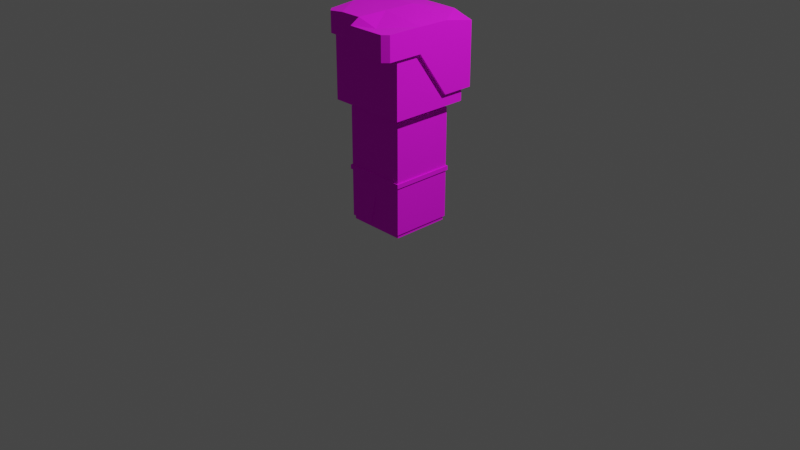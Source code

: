 # Source: person_soldier.blend  (saved by Blender 2.92.15; exported with 4.5.12 LTS)
import bpy
from mathutils import Matrix  # noqa: F401  (used for matrix-valued properties, if any)

bpy.ops.wm.read_factory_settings(use_empty=True)
scene = bpy.context.scene
scene.name = 'Scene'

# ---- collections
col_collection = bpy.data.collections.new('Collection'); scene.collection.children.link(col_collection)

# ---- images (referenced by path relative to the original .blend; pixels are not part of the script)
import os
ASSET_DIR = os.environ.get("B2B_ASSET_DIR", "")  # directory of the original .blend (textures are referenced by path, not embedded)
HERE = os.path.dirname(os.path.abspath(__file__))  # packed textures are extracted next to this script under _unpacked/

def load_image(name, relpath, width, height, colorspace="sRGB"):
    """Load a texture the original file referenced (path relative to the .blend, or extracted next to this script)."""
    p = next((c for c in (os.path.join(HERE, relpath), os.path.join(ASSET_DIR, relpath)) if relpath and os.path.exists(c)), "")
    if p:
        img = bpy.data.images.load(p, check_existing=True)
        img.name = name
    else:  # same state as the original file: an image datablock whose file is absent (Cycles renders it pink)
        img = bpy.data.images.new(name, width, height)
        img.source = "FILE"
        img.filepath = "//" + (relpath or name)
    img.colorspace_settings.name = colorspace
    return img
img_bigpalette_png = load_image('BigPalette.png', 'BigPalette.png', 1024, 1024, 'sRGB')

# ---- materials (node trees are filled in below, after node groups)
mat_material = bpy.data.materials.new('Material')
mat_material.alpha_threshold = 0.0
mat_material.use_transparent_shadow = False
mat_material.line_color = (0.0, 0.0, 0.0, 1.0)

# ---- material node trees
mat_material.use_nodes = True; mat_material.node_tree.nodes.clear()
_N = mat_material.node_tree.nodes; _L = mat_material.node_tree.links
n0 = _N.new('ShaderNodeOutputMaterial'); n0.name = 'Material Output'; n0.location = (300, 300)
n1 = _N.new('ShaderNodeBsdfPrincipled'); n1.name = 'Principled BSDF'; n1.location = (10, 300)
n1.distribution = 'GGX'
n1.subsurface_method = 'BURLEY'
n1.inputs[2].default_value = 1.0
n1.inputs[3].default_value = 1.45
n1.inputs[27].default_value = (0.0, 0.0, 0.0, 1.0)
n1.inputs[28].default_value = 1.0
n2 = _N.new('ShaderNodeTexImage'); n2.name = 'Image Texture'; n2.location = (-280, 280)
n2.image = img_bigpalette_png
_L.new(n1.outputs[0], n0.inputs[0])
_L.new(n2.outputs[0], n1.inputs[0])
n0.is_active_output = True

# ---- world
world_world = bpy.data.worlds.new('World'); scene.world = world_world
world_world.use_nodes = True; world_world.node_tree.nodes.clear()
_N = world_world.node_tree.nodes; _L = world_world.node_tree.links
n0 = _N.new('ShaderNodeOutputWorld'); n0.name = 'World Output'; n0.location = (300, 300)
n1 = _N.new('ShaderNodeBackground'); n1.name = 'Background'; n1.location = (10, 300)
n1.inputs[0].default_value = (0.05088, 0.05088, 0.05088, 1.0)
_L.new(n1.outputs[0], n0.inputs[0])
n0.is_active_output = True
world_world.color = (0.05088, 0.05088, 0.05088)
world_world.use_sun_shadow = False
world_world.sun_shadow_jitter_overblur = 0.0

# ---- cameras
cam_camera = bpy.data.cameras.new('Camera')
cam_camera.clip_end = 100.0
cam_camera.ortho_scale = 7.314

# ---- lights
light_light = bpy.data.lights.new('Light', 'POINT')
light_light.transmission_factor = 0.0
light_light.energy = 1000.0
light_light.shadow_soft_size = 0.1
light_light.shadow_maximum_resolution = 0.006
light_light.use_absolute_resolution = True

# ---- meshes
me_cube = bpy.data.meshes.new('Cube')
me_cube.from_pydata([(0.6749, 0.6749, 2.0), (0.6749, -0.6749, 2.0), (0.6749, -0.6749, 2.1), (0.6749, 0.6749, 2.1), (1.35, -1.35, 2.12), (-1.35, -1.35, 2.12), (1.35, 1.35, 2.12), (-1.35, 1.35, 2.12), (1.35, -1.35, 2.12), (-1.35, -1.35, 2.12), (1.35, 1.35, 2.12), (-1.35, 1.35, 2.12), (1.35, -1.35, 3.32), (1.35, 1.35, 3.32), (-0.6749, 0.6749, 2.0), (-0.6749, -0.6749, 2.0), (-0.6749, -0.6749, 2.1), (-0.6749, 0.6749, 2.1), (-1.35, -1.35, 2.12), (1.35, -1.35, 2.12), (-1.35, 1.35, 2.12), (1.35, 1.35, 2.12), (-1.35, -1.35, 2.12), (1.35, -1.35, 2.12), (-1.35, 1.35, 2.12), (1.35, 1.35, 2.12), (-1.35, -1.35, 3.32), (-1.35, 1.35, 3.32), (0.0, -0.6749, 2.0), (0.0, 0.6749, 2.0), (0.0, -0.6749, 2.1), (0.0, 0.6749, 2.1), (0.0, -1.35, 2.12), (0.0, 1.35, 2.12), (0.0, -1.35, 2.12), (0.0, 1.35, 2.12), (0.0, -1.35, 3.32), (0.0, 1.35, 3.32)], [(5, 9), (11, 7), (19, 23), (25, 21)], [(1, 0, 3, 2), (28, 1, 2, 30), (30, 2, 4, 32), (2, 3, 6, 4), (32, 4, 8, 34), (4, 6, 10, 8), (8, 10, 13, 12), (34, 8, 12, 36), (13, 37, 36, 12), (6, 33, 35, 10), (10, 35, 37, 13), (3, 31, 33, 6), (0, 29, 31, 3), (15, 16, 17, 14), (28, 30, 16, 15), (30, 32, 18, 16), (16, 18, 20, 17), (32, 34, 22, 18), (18, 22, 24, 20), (22, 26, 27, 24), (34, 36, 26, 22), (27, 26, 36, 37), (20, 24, 35, 33), (24, 27, 37, 35), (17, 20, 33, 31), (14, 17, 31, 29)])
_uv = me_cube.uv_layers.new(name='UVMap')
_uv.uv.foreach_set('vector', [0.7864, 0.8191, 0.7864, 0.822, 0.7859, 0.822, 0.7859, 0.8191, 0.7874, 0.8191, 0.7874, 0.8205, 0.7869, 0.8205, 0.7869, 0.8191, 0.7952, 0.8148, 0.7917, 0.8148, 0.7883, 0.8134, 0.7952, 0.8134, 0.7917, 0.8148, 0.7917, 0.8177, 0.7883, 0.8192, 0.7883, 0.8134, 0.7734, 0.83, 0.7734, 0.83, 0.7734, 0.83, 0.7734, 0.83, 0.7734, 0.83, 0.7734, 0.83, 0.7734, 0.83, 0.7734, 0.83, 0.7944, 0.8192, 0.7944, 0.8249, 0.7883, 0.8249, 0.7883, 0.8192, 0.7883, 0.8249, 0.7934, 0.8249, 0.7934, 0.8283, 0.7883, 0.8283, 0.7808, 0.8191, 0.7859, 0.8191, 0.7859, 0.8268, 0.7808, 0.8268, 0.7734, 0.83, 0.7734, 0.83, 0.7734, 0.83, 0.7734, 0.83, 0.7808, 0.8268, 0.7859, 0.8268, 0.7859, 0.8302, 0.7808, 0.8302, 0.7917, 0.8177, 0.7952, 0.8177, 0.7952, 0.8192, 0.7883, 0.8192, 0.7869, 0.8191, 0.7869, 0.8205, 0.7864, 0.8205, 0.7864, 0.8191, 0.7864, 0.8191, 0.7859, 0.8191, 0.7859, 0.822, 0.7864, 0.822, 0.7874, 0.8191, 0.7869, 0.8191, 0.7869, 0.8205, 0.7874, 0.8205, 0.7952, 0.8148, 0.7952, 0.8134, 0.7883, 0.8134, 0.7917, 0.8148, 0.7917, 0.8148, 0.7883, 0.8134, 0.7883, 0.8192, 0.7917, 0.8177, 0.7734, 0.83, 0.7734, 0.83, 0.7734, 0.83, 0.7734, 0.83, 0.7734, 0.83, 0.7734, 0.83, 0.7734, 0.83, 0.7734, 0.83, 0.7944, 0.8192, 0.7883, 0.8192, 0.7883, 0.8249, 0.7944, 0.8249, 0.7883, 0.8249, 0.7883, 0.8283, 0.7934, 0.8283, 0.7934, 0.8249, 0.7808, 0.8191, 0.7808, 0.8268, 0.7859, 0.8268, 0.7859, 0.8191, 0.7734, 0.83, 0.7734, 0.83, 0.7734, 0.83, 0.7734, 0.83, 0.7808, 0.8268, 0.7808, 0.8302, 0.7859, 0.8302, 0.7859, 0.8268, 0.7917, 0.8177, 0.7883, 0.8192, 0.7952, 0.8192, 0.7952, 0.8177, 0.7869, 0.8191, 0.7864, 0.8191, 0.7864, 0.8205, 0.7869, 0.8205])
me_cube.materials.append(mat_material)
me_cube.use_remesh_preserve_volume = False
me_cube.use_remesh_preserve_attributes = False
me_cube.use_mirror_vertex_groups = False
me_cube.update()
me_cube_002 = bpy.data.meshes.new('Cube.002')
me_cube_002.from_pydata([(1.471, -1.598, 3.119), (1.471, 1.598, 2.343), (1.471, -1.598, 3.543), (1.471, 1.598, 3.429), (1.471, 0.5327, 2.343), (1.471, -0.5327, 3.119), (1.471, 0.5327, 3.534), (1.471, -0.5327, 3.543), (0.7356, 1.598, 2.228), (0.7356, 1.598, 3.543), (0.7356, -1.598, 3.119), (0.7356, -1.598, 3.543), (-1.471, 1.598, 2.343), (-1.471, 1.598, 3.529), (0.0, -1.598, 3.119), (0.0, 1.598, 2.228), (0.0, -1.598, 3.643), (0.0, 1.598, 3.548), (-1.471, 0.5327, 2.343), (-1.471, -0.5327, 3.256), (-1.471, 0.5327, 3.635), (-1.471, -0.5327, 3.643), (0.0, -0.5327, 3.643), (0.0, 0.5327, 3.643), (-0.7356, 1.598, 2.228), (-0.7356, 1.598, 3.548), (-0.7356, -1.598, 3.256), (-0.7356, -1.598, 3.643), (0.9692, -1.096, 3.119), (0.9934, 1.073, 2.343), (1.056, -1.193, 3.134), (1.054, 1.17, 3.046), (0.7613, 0.5327, 2.343), (0.7613, -0.5327, 3.119), (0.9655, 0.5282, 3.036), (0.9655, -0.5371, 3.045), (0.7356, 0.888, 2.228), (0.7282, 1.094, 3.043), (0.7356, -0.888, 3.119), (0.7281, -1.098, 3.039), (-0.9692, -1.096, 3.119), (-0.9934, 1.073, 2.343), (-1.056, -1.193, 3.134), (-1.054, 1.17, 3.046), (0.0, -0.888, 3.119), (0.0, 0.888, 2.228), (0.0, -1.098, 3.039), (0.0, 1.094, 3.043), (-0.7613, 0.5327, 2.343), (-0.7613, -0.5327, 3.119), (-0.9655, 0.5282, 3.036), (-0.9655, -0.5371, 3.045), (0.0, -0.539, 2.833), (0.0, 0.5263, 2.833), (-0.7356, 0.888, 2.228), (-0.7282, 1.094, 3.043), (-0.7356, -0.888, 3.119), (-0.7281, -1.098, 3.039), (0.7356, -1.917, 3.119), (0.0, -1.917, 3.119), (0.7356, -1.917, 3.543), (0.0, -1.917, 3.543), (-1.267, -1.598, 3.256), (-1.471, -1.394, 3.256), (-1.33, -1.456, 3.218), (-1.471, -1.394, 3.606), (-1.267, -1.598, 3.61), (1.288, -1.917, 3.543), (1.471, -1.734, 3.543), (1.471, -1.734, 3.119), (1.288, -1.917, 3.119)], [], [(4, 3, 6), (14, 61, 16), (15, 9, 8), (5, 2, 0), (5, 6, 7), (1, 9, 3), (9, 23, 6), (18, 13, 12), (62, 64, 40), (25, 15, 24), (26, 66, 62), (19, 20, 18), (12, 25, 24), (16, 26, 14), (34, 29, 32), (39, 28, 38), (37, 45, 36), (28, 35, 33), (33, 34, 32), (29, 37, 36), (44, 39, 38), (52, 35, 39), (41, 50, 48), (40, 57, 56), (45, 55, 54), (40, 51, 42), (49, 50, 51), (41, 55, 43), (44, 57, 46), (55, 53, 50), (5, 28, 33), (8, 29, 36), (14, 38, 10), (4, 29, 1), (5, 32, 4), (8, 45, 15), (10, 28, 0), (65, 19, 63), (24, 41, 12), (14, 56, 44), (18, 41, 48), (18, 49, 19), (15, 54, 24), (22, 21, 27), (11, 60, 67), (58, 61, 59), (10, 59, 14), (0, 69, 70), (11, 61, 60), (70, 60, 58), (62, 63, 64), (65, 62, 66), (19, 49, 40), (70, 68, 67), (2, 69, 0), (4, 1, 3), (14, 59, 61), (15, 17, 9), (5, 7, 2), (5, 4, 6), (1, 8, 9), (23, 22, 7), (22, 16, 11), (11, 2, 7), (22, 11, 7), (9, 17, 23), (6, 3, 9), (7, 6, 23), (18, 20, 13), (56, 26, 40), (26, 62, 40), (25, 17, 15), (26, 27, 66), (19, 21, 20), (12, 13, 25), (16, 27, 26), (34, 31, 29), (39, 30, 28), (37, 47, 45), (28, 30, 35), (33, 35, 34), (29, 31, 37), (44, 46, 39), (46, 52, 39), (52, 53, 35), (53, 47, 37), (37, 31, 34), (35, 30, 39), (37, 34, 53), (34, 35, 53), (41, 43, 50), (40, 42, 57), (45, 47, 55), (40, 49, 51), (49, 48, 50), (41, 54, 55), (44, 56, 57), (53, 52, 51), (52, 46, 57), (57, 42, 51), (52, 57, 51), (55, 47, 53), (50, 43, 55), (51, 50, 53), (5, 0, 28), (8, 1, 29), (14, 44, 38), (4, 32, 29), (5, 33, 32), (8, 36, 45), (10, 38, 28), (65, 21, 19), (24, 54, 41), (14, 26, 56), (18, 12, 41), (18, 48, 49), (15, 45, 54), (16, 22, 27), (22, 23, 20), (21, 22, 20), (23, 17, 25), (25, 13, 20), (21, 65, 27), (65, 66, 27), (25, 20, 23), (68, 2, 67), (2, 11, 67), (58, 60, 61), (10, 58, 59), (58, 10, 70), (10, 0, 70), (11, 16, 61), (70, 67, 60), (65, 63, 62), (40, 64, 63), (63, 19, 40), (70, 69, 68), (2, 68, 69)])
_uv = me_cube_002.uv_layers.new(name='UVMap')
_uv.uv.foreach_set('vector', [0.9193, 0.7465, 0.9081, 0.75, 0.9081, 0.7465, 0.9081, 0.75, 0.9081, 0.7563, 0.9081, 0.7563, 0.9035, 0.7534, 0.8988, 0.7597, 0.8988, 0.7534, 0.9193, 0.7429, 0.9081, 0.7394, 0.9193, 0.7394, 0.9193, 0.7429, 0.9081, 0.7465, 0.9081, 0.7429, 0.8941, 0.7534, 0.8988, 0.7597, 0.8941, 0.7597, 0.8988, 0.7393, 0.9035, 0.744, 0.8941, 0.744, 0.9193, 0.7465, 0.9081, 0.75, 0.9193, 0.75, 0.9162, 0.75, 0.9175, 0.75, 0.9175, 0.75, 0.8988, 0.7597, 0.9035, 0.7534, 0.8988, 0.7534, 0.9128, 0.75, 0.9162, 0.7563, 0.9162, 0.75, 0.9193, 0.7429, 0.9081, 0.7465, 0.9193, 0.7465, 0.8941, 0.7534, 0.8988, 0.7597, 0.8988, 0.7534, 0.9081, 0.7563, 0.9128, 0.75, 0.9081, 0.75, 0.9081, 0.7465, 0.9193, 0.75, 0.9193, 0.7465, 0.9128, 0.7563, 0.9175, 0.75, 0.9128, 0.75, 0.8988, 0.7597, 0.9035, 0.7534, 0.8988, 0.7534, 0.9193, 0.7394, 0.9081, 0.7429, 0.9193, 0.7429, 0.9193, 0.7429, 0.9081, 0.7465, 0.9193, 0.7465, 0.8941, 0.7534, 0.8988, 0.7597, 0.8988, 0.7534, 0.9081, 0.75, 0.9128, 0.7563, 0.9128, 0.75, 0.9035, 0.7487, 0.8941, 0.7487, 0.8988, 0.7534, 0.9193, 0.75, 0.9081, 0.7465, 0.9193, 0.7465, 0.9175, 0.75, 0.9128, 0.7563, 0.9128, 0.75, 0.9035, 0.7534, 0.8988, 0.7597, 0.8988, 0.7534, 0.9193, 0.7394, 0.9081, 0.7429, 0.9081, 0.7394, 0.9193, 0.7429, 0.9081, 0.7465, 0.9081, 0.7429, 0.8941, 0.7534, 0.8988, 0.7597, 0.8941, 0.7597, 0.9081, 0.75, 0.9128, 0.7563, 0.9081, 0.7563, 0.8988, 0.7393, 0.9035, 0.744, 0.8941, 0.744, 0.9193, 0.7429, 0.9193, 0.7394, 0.9193, 0.7429, 0.8988, 0.7534, 0.8941, 0.7534, 0.8988, 0.7534, 0.9081, 0.75, 0.9128, 0.75, 0.9128, 0.75, 0.9193, 0.7465, 0.9193, 0.75, 0.9193, 0.75, 0.9193, 0.7429, 0.9193, 0.7465, 0.9193, 0.7465, 0.8988, 0.7534, 0.9035, 0.7534, 0.9035, 0.7534, 0.9128, 0.75, 0.9175, 0.75, 0.9175, 0.75, 0.9081, 0.7401, 0.9193, 0.7429, 0.9193, 0.7401, 0.8988, 0.7534, 0.8941, 0.7534, 0.8941, 0.7534, 0.9081, 0.75, 0.9128, 0.75, 0.9081, 0.75, 0.9193, 0.7465, 0.9193, 0.75, 0.9193, 0.7465, 0.9193, 0.7465, 0.9193, 0.7429, 0.9193, 0.7429, 0.9035, 0.7534, 0.8988, 0.7534, 0.8988, 0.7534, 0.9035, 0.7487, 0.8941, 0.7487, 0.8988, 0.7534, 0.8988, 0.7534, 0.8988, 0.7534, 0.8953, 0.7534, 0.9128, 0.75, 0.9081, 0.7563, 0.9081, 0.75, 0.9128, 0.75, 0.9081, 0.75, 0.9081, 0.75, 0.9175, 0.75, 0.9175, 0.75, 0.9164, 0.75, 0.8988, 0.7534, 0.9035, 0.7534, 0.8988, 0.7534, 0.9164, 0.75, 0.9128, 0.7563, 0.9128, 0.75, 0.9162, 0.75, 0.9175, 0.75, 0.9175, 0.75, 0.9175, 0.7563, 0.9162, 0.75, 0.9162, 0.7563, 0.9193, 0.7429, 0.9193, 0.7429, 0.9193, 0.7394, 0.9193, 0.7394, 0.9081, 0.7394, 0.9081, 0.7394, 0.9081, 0.7394, 0.9193, 0.7394, 0.9193, 0.7394, 0.9193, 0.7465, 0.9193, 0.75, 0.9081, 0.75, 0.9081, 0.75, 0.9081, 0.75, 0.9081, 0.7563, 0.9035, 0.7534, 0.9035, 0.7597, 0.8988, 0.7597, 0.9193, 0.7429, 0.9081, 0.7429, 0.9081, 0.7394, 0.9193, 0.7429, 0.9193, 0.7465, 0.9081, 0.7465, 0.8941, 0.7534, 0.8988, 0.7534, 0.8988, 0.7597, 0.9035, 0.744, 0.9035, 0.7487, 0.8941, 0.7487, 0.9035, 0.7487, 0.9035, 0.7534, 0.8988, 0.7534, 0.8988, 0.7534, 0.8941, 0.7534, 0.8941, 0.7487, 0.9035, 0.7487, 0.8988, 0.7534, 0.8941, 0.7487, 0.8988, 0.7393, 0.9035, 0.7393, 0.9035, 0.744, 0.8941, 0.744, 0.8941, 0.7393, 0.8988, 0.7393, 0.8941, 0.7487, 0.8941, 0.744, 0.9035, 0.744, 0.9193, 0.7465, 0.9081, 0.7465, 0.9081, 0.75, 0.9128, 0.75, 0.9128, 0.75, 0.9175, 0.75, 0.9128, 0.75, 0.9162, 0.75, 0.9175, 0.75, 0.8988, 0.7597, 0.9035, 0.7597, 0.9035, 0.7534, 0.9128, 0.75, 0.9128, 0.7563, 0.9162, 0.7563, 0.9193, 0.7429, 0.9081, 0.7429, 0.9081, 0.7465, 0.8941, 0.7534, 0.8941, 0.7597, 0.8988, 0.7597, 0.9081, 0.7563, 0.9128, 0.7563, 0.9128, 0.75, 0.9081, 0.7465, 0.9081, 0.75, 0.9193, 0.75, 0.9128, 0.7563, 0.9175, 0.7563, 0.9175, 0.75, 0.8988, 0.7597, 0.9035, 0.7597, 0.9035, 0.7534, 0.9193, 0.7394, 0.9081, 0.7394, 0.9081, 0.7429, 0.9193, 0.7429, 0.9081, 0.7429, 0.9081, 0.7465, 0.8941, 0.7534, 0.8941, 0.7597, 0.8988, 0.7597, 0.9081, 0.75, 0.9081, 0.7563, 0.9128, 0.7563, 0.9035, 0.7534, 0.9035, 0.7487, 0.8988, 0.7534, 0.9035, 0.7487, 0.9035, 0.744, 0.8941, 0.7487, 0.9035, 0.744, 0.9035, 0.7393, 0.8988, 0.7393, 0.8988, 0.7393, 0.8941, 0.7393, 0.8941, 0.744, 0.8941, 0.7487, 0.8941, 0.7534, 0.8988, 0.7534, 0.8988, 0.7393, 0.8941, 0.744, 0.9035, 0.744, 0.8941, 0.744, 0.8941, 0.7487, 0.9035, 0.744, 0.9193, 0.75, 0.9081, 0.75, 0.9081, 0.7465, 0.9175, 0.75, 0.9175, 0.7563, 0.9128, 0.7563, 0.9035, 0.7534, 0.9035, 0.7597, 0.8988, 0.7597, 0.9193, 0.7394, 0.9193, 0.7429, 0.9081, 0.7429, 0.9193, 0.7429, 0.9193, 0.7465, 0.9081, 0.7465, 0.8941, 0.7534, 0.8988, 0.7534, 0.8988, 0.7597, 0.9081, 0.75, 0.9128, 0.75, 0.9128, 0.7563, 0.9035, 0.744, 0.9035, 0.7487, 0.8941, 0.7487, 0.9035, 0.7487, 0.9035, 0.7534, 0.8988, 0.7534, 0.8988, 0.7534, 0.8941, 0.7534, 0.8941, 0.7487, 0.9035, 0.7487, 0.8988, 0.7534, 0.8941, 0.7487, 0.8988, 0.7393, 0.9035, 0.7393, 0.9035, 0.744, 0.8941, 0.744, 0.8941, 0.7393, 0.8988, 0.7393, 0.8941, 0.7487, 0.8941, 0.744, 0.9035, 0.744, 0.9193, 0.7429, 0.9193, 0.7394, 0.9193, 0.7394, 0.8988, 0.7534, 0.8941, 0.7534, 0.8941, 0.7534, 0.9081, 0.75, 0.9081, 0.75, 0.9128, 0.75, 0.9193, 0.7465, 0.9193, 0.7465, 0.9193, 0.75, 0.9193, 0.7429, 0.9193, 0.7429, 0.9193, 0.7465, 0.8988, 0.7534, 0.8988, 0.7534, 0.9035, 0.7534, 0.9128, 0.75, 0.9128, 0.75, 0.9175, 0.75, 0.9081, 0.7401, 0.9081, 0.7429, 0.9193, 0.7429, 0.8988, 0.7534, 0.8988, 0.7534, 0.8941, 0.7534, 0.9081, 0.75, 0.9128, 0.75, 0.9128, 0.75, 0.9193, 0.7465, 0.9193, 0.75, 0.9193, 0.75, 0.9193, 0.7465, 0.9193, 0.7465, 0.9193, 0.7429, 0.9035, 0.7534, 0.9035, 0.7534, 0.8988, 0.7534, 0.9035, 0.7534, 0.9035, 0.7487, 0.8988, 0.7534, 0.9035, 0.7487, 0.9035, 0.744, 0.8941, 0.744, 0.8941, 0.7487, 0.9035, 0.7487, 0.8941, 0.744, 0.9035, 0.744, 0.9035, 0.7393, 0.8988, 0.7393, 0.8988, 0.7393, 0.8941, 0.7393, 0.8941, 0.744, 0.8941, 0.7487, 0.8941, 0.7525, 0.8988, 0.7534, 0.8941, 0.7525, 0.8954, 0.7534, 0.8988, 0.7534, 0.8988, 0.7393, 0.8941, 0.744, 0.9035, 0.744, 0.8941, 0.7534, 0.8941, 0.7534, 0.8953, 0.7534, 0.8941, 0.7534, 0.8988, 0.7534, 0.8953, 0.7534, 0.9128, 0.75, 0.9128, 0.7563, 0.9081, 0.7563, 0.9128, 0.75, 0.9128, 0.75, 0.9081, 0.75, 0.9128, 0.75, 0.9128, 0.75, 0.9164, 0.75, 0.9128, 0.75, 0.9175, 0.75, 0.9164, 0.75, 0.8988, 0.7534, 0.9035, 0.7534, 0.9035, 0.7534, 0.9164, 0.75, 0.9164, 0.7563, 0.9128, 0.7563, 0.9175, 0.7563, 0.9175, 0.75, 0.9162, 0.75, 0.9193, 0.7394, 0.9193, 0.7394, 0.9193, 0.7401, 0.9193, 0.7401, 0.9193, 0.7429, 0.9193, 0.7394, 0.9193, 0.7394, 0.9193, 0.7394, 0.9081, 0.7394, 0.9081, 0.7394, 0.9081, 0.7394, 0.9193, 0.7394])
me_cube_002.materials.append(mat_material)
me_cube_002.use_remesh_preserve_volume = False
me_cube_002.use_remesh_preserve_attributes = False
me_cube_002.use_mirror_vertex_groups = False
me_cube_002.update()
me_cube_003 = bpy.data.meshes.new('Cube.003')
me_cube_003.from_pydata([(0.6749, 0.6749, 2.0), (1.0, 1.0, 0.0), (0.6749, -0.6749, 2.0), (1.0, -1.0, 0.0), (1.0, -1.0, 2.0), (1.0, 1.0, 2.0), (-0.6749, 0.6749, 2.0), (-1.0, 1.0, 0.0), (-0.6749, -0.6749, 2.0), (-1.0, -1.0, 0.0), (-1.0, -1.0, 2.0), (-1.0, 1.0, 2.0), (0.0, 1.0, 0.0), (0.0, -1.0, 2.0), (0.0, -1.0, 0.0), (0.0, 1.0, 2.0), (0.0, -0.6749, 2.0), (0.0, 0.6749, 2.0)], [], [(12, 1, 3, 14), (1, 5, 4, 3), (12, 15, 5, 1), (0, 2, 4, 5), (17, 0, 5, 15), (2, 16, 13, 4), (3, 4, 13, 14), (12, 14, 9, 7), (7, 9, 10, 11), (12, 7, 11, 15), (6, 11, 10, 8), (17, 15, 11, 6), (8, 10, 13, 16), (9, 14, 13, 10)])
_uv = me_cube_003.uv_layers.new(name='UVMap')
_uv.uv.foreach_set('vector', [0.9513, 0.9929, 0.945, 0.9929, 0.945, 0.9877, 0.9513, 0.9877, 0.9375, 0.9735, 0.9375, 0.9805, 0.9282, 0.9805, 0.9282, 0.9735, 0.9544, 0.9806, 0.9544, 0.9877, 0.9497, 0.9877, 0.9497, 0.9806, 0.9478, 0.9728, 0.9478, 0.9775, 0.9459, 0.9805, 0.9459, 0.9735, 0.951, 0.9728, 0.9478, 0.9728, 0.9459, 0.9735, 0.9506, 0.9735, 0.9478, 0.9775, 0.951, 0.9775, 0.9506, 0.9805, 0.9459, 0.9805, 0.9497, 0.9806, 0.9497, 0.9877, 0.945, 0.9877, 0.945, 0.9806, 0.9513, 0.9929, 0.9513, 0.9877, 0.945, 0.9877, 0.945, 0.9929, 0.9375, 0.9735, 0.9282, 0.9735, 0.9282, 0.9805, 0.9375, 0.9805, 0.9544, 0.9806, 0.9497, 0.9806, 0.9497, 0.9877, 0.9544, 0.9877, 0.9478, 0.9728, 0.9459, 0.9735, 0.9459, 0.9805, 0.9478, 0.9775, 0.951, 0.9728, 0.9506, 0.9735, 0.9459, 0.9735, 0.9478, 0.9728, 0.9478, 0.9775, 0.9459, 0.9805, 0.9506, 0.9805, 0.951, 0.9775, 0.9497, 0.9806, 0.945, 0.9806, 0.945, 0.9877, 0.9497, 0.9877])
me_cube_003.materials.append(mat_material)
me_cube_003.use_remesh_preserve_volume = False
me_cube_003.use_remesh_preserve_attributes = False
me_cube_003.use_mirror_vertex_groups = False
me_cube_003.update()
me_cube_001 = bpy.data.meshes.new('Cube.001')
me_cube_001.from_pydata([(0.7047, 0.7047, 2.051), (1.044, 1.044, 0.0665), (0.7047, -0.7047, 2.051), (1.044, -1.044, 0.0665), (1.044, -1.044, 2.009), (1.044, 1.044, 2.009), (-0.7047, 0.7047, 2.051), (-1.044, 1.044, 0.0665), (-0.7047, -0.7047, 2.051), (-1.044, -1.044, 0.0665), (-1.044, -1.044, 2.019), (-1.044, 1.044, 2.015), (-4.736e-10, 1.044, 0.0665), (-4.736e-10, -1.044, 2.051), (-4.736e-10, -1.044, 0.579), (-4.736e-10, 1.044, 2.029), (-4.736e-10, -0.7047, 2.051), (-4.736e-10, 0.7047, 2.051), (1.044, 1.044, 0.5924), (1.044, -1.044, 0.5924), (-4.736e-10, 1.044, 0.5924), (-4.736e-10, -1.044, 0.5924), (-1.044, 1.044, 0.5924), (-1.044, -1.044, 0.5924), (-0.2101, -1.044, 0.0665), (-0.3735, -1.044, 2.051), (-0.1508, -0.7047, 2.051), (-0.3735, -1.044, 0.5924), (0.5456, -1.044, 0.0665), (0.5201, -1.044, 2.051), (0.2553, -0.7047, 2.051), (0.5201, -1.044, 0.5924), (0.1264, -1.044, 2.051), (0.1264, -1.044, 0.5924), (0.1264, -1.044, 0.579), (0.06206, -0.7047, 2.051), (0.8342, -0.8342, 2.035), (0.8342, 0.8342, 2.035), (-4.736e-10, 0.8342, 2.042), (-4.736e-10, -0.8342, 2.051), (-0.8342, -0.8342, 2.039), (-0.8342, 0.8342, 2.037), (-0.2358, -0.8342, 2.051), (0.3564, -0.8342, 2.051), (0.08662, -0.8342, 2.051), (1.044, 1.044, 0.9105), (1.044, -1.044, 0.9106), (-4.736e-10, 1.044, 0.9151), (-4.736e-10, -1.044, 0.92), (-1.044, 1.044, 0.912), (-1.044, -1.044, 0.9129), (-0.3735, -1.044, 0.92), (0.5201, -1.044, 0.92), (0.1264, -1.044, 0.92), (-0.3735, -1.044, 0.9958), (1.044, 1.044, 0.9842), (1.044, -1.044, 0.9843), (-4.736e-10, 1.044, 0.9898), (-4.736e-10, -1.044, 0.9958), (-1.044, 1.044, 0.986), (-1.044, -1.044, 0.9872), (0.5201, -1.044, 0.9958), (0.1264, -1.044, 0.9958), (1.089, 1.089, 0.9842), (1.089, 1.089, 0.9105), (1.089, -1.089, 0.9843), (1.089, -1.089, 0.9106), (-4.736e-10, 1.108, 0.9898), (-4.736e-10, 1.108, 0.9151), (-4.736e-10, -1.108, 0.9958), (-4.736e-10, -1.108, 0.92), (-1.089, 1.089, 0.986), (-1.089, 1.089, 0.912), (-1.089, -1.089, 0.9872), (-1.089, -1.089, 0.9129), (0.5201, -1.108, 0.9958), (0.5201, -1.108, 0.92), (0.1264, -1.108, 0.9958), (0.1264, -1.108, 0.92), (-0.3735, -1.108, 0.92), (-0.3735, -1.108, 0.9958), (0.6926, 0.696, 1.861), (0.9098, 0.9098, 0.0665), (0.6914, -0.7003, 1.861), (0.9098, -0.9098, 0.0665), (0.93, -0.9336, 1.905), (0.9315, 0.9329, 1.904), (-0.6951, 0.6968, 1.861), (-0.9098, 0.9098, 0.0665), (-0.6944, -0.7012, 1.861), (-0.9098, -0.9098, 0.0665), (-0.9311, -0.934, 1.914), (-0.9322, 0.9329, 1.909), (-4.736e-10, 0.8541, 0.0665), (-4.736e-10, -0.9098, 1.916), (-4.736e-10, -0.8541, 0.579), (-0.0003131, 0.905, 1.9), (-4.736e-10, -0.7047, 1.861), (-0.0001508, 0.6883, 1.861), (0.9098, 0.9098, 0.5924), (0.9098, -0.9098, 0.5924), (-4.736e-10, 0.8541, 0.5924), (-4.736e-10, -0.8541, 0.5924), (-0.9098, 0.9098, 0.5924), (-0.9098, -0.9098, 0.5924), (-0.2101, -0.8541, 0.0665), (-0.3704, -0.9099, 1.916), (-0.1502, -0.7024, 1.861), (-0.3735, -0.8541, 0.5924), (0.5456, -0.8541, 0.0665), (0.5146, -0.9109, 1.915), (0.2544, -0.7021, 1.861), (0.5201, -0.8541, 0.5924), (0.1264, -0.9098, 1.916), (0.1264, -0.8541, 0.5924), (0.1264, -0.8541, 0.579), (0.06206, -0.7047, 1.861), (0.8181, -0.8324, 1.845), (0.8214, 0.8259, 1.845), (-0.0003073, 0.8182, 1.853), (-4.736e-10, -0.8342, 1.861), (-0.8223, -0.8322, 1.849), (-0.8241, 0.8266, 1.848), (-0.2341, -0.8313, 1.861), (0.3537, -0.8309, 1.861), (0.08662, -0.8342, 1.861), (0.9872, 0.9865, 1.082), (0.9883, -0.9855, 1.083), (9.278e-05, 0.9098, 1.05), (-4.736e-10, -0.9098, 1.054), (-0.9871, 0.9866, 1.084), (-0.9877, -0.986, 1.085), (-0.3742, -0.9098, 1.054), (0.5212, -0.9099, 1.054), (0.1264, -0.9098, 1.054), (-0.3727, -0.9097, 0.8616), (0.9864, 0.9872, 0.8123), (0.9851, -0.9884, 0.8125), (-0.0001102, 0.9097, 0.8555), (-4.736e-10, -0.9098, 0.8614), (-0.9865, 0.987, 0.8142), (-0.9858, -0.9878, 0.8153), (0.5187, -0.9096, 0.8616), (0.1264, -0.9098, 0.8614), (0.9786, 0.9804, 0.8742), (0.9784, 0.9804, 1.02), (0.9775, -0.9809, 0.8749), (0.9779, -0.9817, 1.021), (-0.0001102, 0.9729, 0.8559), (8.698e-05, 0.9724, 1.049), (-4.736e-10, -0.9733, 0.8614), (-4.736e-10, -0.9733, 1.054), (-0.9785, 0.9804, 0.8761), (-0.9785, 0.9804, 1.022), (-0.9779, -0.9807, 0.8776), (-0.9781, -0.9812, 1.023), (0.5165, -0.9733, 0.8616), (0.519, -0.9722, 1.053), (0.1264, -0.9733, 0.8614), (0.1264, -0.9733, 1.054), (-0.3724, -0.9725, 1.053), (-0.3709, -0.9731, 0.8617)], [], [(55, 5, 4, 56), (57, 15, 5, 55), (37, 36, 4, 5), (38, 37, 5, 15), (44, 39, 13, 32), (62, 32, 13, 58), (59, 60, 10, 11), (57, 59, 11, 15), (41, 11, 10, 40), (38, 15, 11, 41), (42, 25, 13, 39), (54, 58, 13, 25), (24, 14, 21, 27), (12, 7, 22, 20), (7, 9, 23, 22), (34, 33, 21, 14), (12, 20, 18, 1), (1, 18, 19, 3), (9, 24, 27, 23), (60, 54, 25, 10), (40, 10, 25, 42), (3, 19, 31, 28), (56, 4, 29, 61), (36, 43, 29, 4), (28, 31, 33, 34), (61, 29, 32, 62), (43, 44, 32, 29), (30, 35, 44, 43), (2, 30, 43, 36), (8, 40, 42, 26), (26, 42, 39, 16), (17, 38, 41, 6), (6, 41, 40, 8), (35, 16, 39, 44), (17, 0, 37, 38), (0, 2, 36, 37), (31, 52, 53, 33), (19, 46, 52, 31), (23, 27, 51, 50), (27, 21, 48, 51), (20, 22, 49, 47), (22, 23, 50, 49), (33, 53, 48, 21), (20, 47, 45, 18), (18, 45, 46, 19), (50, 51, 79, 74), (62, 58, 69, 77), (52, 46, 66, 76), (60, 59, 71, 73), (46, 45, 64, 66), (53, 52, 76, 78), (59, 57, 67, 71), (45, 47, 68, 64), (58, 54, 80, 69), (76, 75, 77, 78), (66, 65, 75, 76), (74, 79, 80, 73), (79, 70, 69, 80), (68, 72, 71, 67), (72, 74, 73, 71), (78, 77, 69, 70), (68, 67, 63, 64), (64, 63, 65, 66), (57, 55, 63, 67), (51, 48, 70, 79), (61, 62, 77, 75), (55, 56, 65, 63), (47, 49, 72, 68), (56, 61, 75, 65), (49, 50, 74, 72), (54, 60, 73, 80), (48, 53, 78, 70), (136, 137, 85, 86), (138, 136, 86, 96), (118, 86, 85, 117), (119, 96, 86, 118), (125, 113, 94, 120), (143, 139, 94, 113), (140, 92, 91, 141), (138, 96, 92, 140), (122, 121, 91, 92), (119, 122, 92, 96), (123, 120, 94, 106), (135, 106, 94, 139), (105, 108, 102, 95), (93, 101, 103, 88), (88, 103, 104, 90), (115, 95, 102, 114), (93, 82, 99, 101), (82, 84, 100, 99), (90, 104, 108, 105), (141, 91, 106, 135), (121, 123, 106, 91), (84, 109, 112, 100), (137, 142, 110, 85), (117, 85, 110, 124), (109, 115, 114, 112), (142, 143, 113, 110), (124, 110, 113, 125), (111, 124, 125, 116), (83, 117, 124, 111), (89, 107, 123, 121), (107, 97, 120, 123), (98, 87, 122, 119), (87, 89, 121, 122), (116, 125, 120, 97), (98, 119, 118, 81), (81, 118, 117, 83), (112, 114, 134, 133), (100, 112, 133, 127), (104, 131, 132, 108), (108, 132, 129, 102), (101, 128, 130, 103), (103, 130, 131, 104), (114, 102, 129, 134), (101, 99, 126, 128), (99, 100, 127, 126), (131, 155, 160, 132), (143, 158, 150, 139), (133, 157, 147, 127), (141, 154, 152, 140), (127, 147, 145, 126), (134, 159, 157, 133), (140, 152, 148, 138), (126, 145, 149, 128), (139, 150, 161, 135), (157, 159, 158, 156), (147, 157, 156, 146), (155, 154, 161, 160), (160, 161, 150, 151), (149, 148, 152, 153), (153, 152, 154, 155), (159, 151, 150, 158), (149, 145, 144, 148), (145, 147, 146, 144), (138, 148, 144, 136), (132, 160, 151, 129), (142, 156, 158, 143), (136, 144, 146, 137), (128, 149, 153, 130), (137, 146, 156, 142), (130, 153, 155, 131), (135, 161, 154, 141), (129, 151, 159, 134), (3, 28, 109, 84), (1, 3, 84, 82), (2, 0, 81, 83), (0, 17, 98, 81), (12, 1, 82, 93), (30, 2, 83, 111), (24, 9, 90, 105), (9, 7, 88, 90), (6, 8, 89, 87), (17, 6, 87, 98), (7, 12, 93, 88), (26, 16, 97, 107), (14, 24, 105, 95), (8, 26, 107, 89), (28, 34, 115, 109), (35, 30, 111, 116), (34, 14, 95, 115), (16, 35, 116, 97)])
_uv = me_cube_001.uv_layers.new(name='UVMap')
_uv.uv.foreach_set('vector', [0.7788, 0.8966, 0.7788, 0.9011, 0.7677, 0.9011, 0.7677, 0.8966, 0.799, 0.9051, 0.799, 0.9096, 0.7934, 0.9096, 0.7934, 0.9051, 0.7903, 0.8922, 0.7903, 0.8989, 0.7889, 0.9011, 0.7889, 0.8927, 0.7948, 0.8922, 0.7903, 0.8922, 0.7889, 0.8927, 0.7945, 0.8927, 0.9503, 0.8486, 0.9507, 0.8486, 0.9505, 0.8508, 0.95, 0.8508, 0.9403, 0.8734, 0.9403, 0.8778, 0.9398, 0.8778, 0.9398, 0.8734, 0.8614, 0.8203, 0.8553, 0.8203, 0.8553, 0.8227, 0.8614, 0.8227, 0.8725, 0.8249, 0.8694, 0.8249, 0.8694, 0.8274, 0.8725, 0.8274, 0.8677, 0.8178, 0.8669, 0.8181, 0.8669, 0.8227, 0.8677, 0.8215, 0.8701, 0.8178, 0.87, 0.8181, 0.8669, 0.8181, 0.8677, 0.8178, 0.8696, 0.8215, 0.8694, 0.8227, 0.87, 0.8227, 0.8701, 0.8215, 0.867, 0.8249, 0.8663, 0.8249, 0.8663, 0.8274, 0.867, 0.8274, 0.867, 0.8228, 0.8663, 0.8228, 0.8663, 0.824, 0.867, 0.824, 0.8725, 0.8228, 0.8694, 0.8228, 0.8694, 0.824, 0.8725, 0.824, 0.8614, 0.8181, 0.8553, 0.8181, 0.8553, 0.8194, 0.8614, 0.8194, 0.9325, 0.8753, 0.9325, 0.8775, 0.932, 0.8775, 0.932, 0.8753, 0.799, 0.9012, 0.799, 0.9034, 0.7934, 0.9034, 0.7934, 0.9012, 0.7788, 0.8927, 0.7788, 0.8949, 0.7677, 0.8949, 0.7677, 0.8927, 0.8694, 0.8228, 0.867, 0.8228, 0.867, 0.824, 0.8694, 0.824, 0.8694, 0.8249, 0.867, 0.8249, 0.867, 0.8274, 0.8694, 0.8274, 0.8677, 0.8215, 0.8669, 0.8227, 0.8694, 0.8227, 0.8696, 0.8215, 0.7934, 0.9012, 0.7934, 0.9034, 0.7898, 0.9034, 0.7898, 0.9012, 0.7934, 0.9051, 0.7934, 0.9096, 0.7898, 0.9096, 0.7898, 0.9051, 0.7903, 0.8989, 0.7932, 0.8989, 0.7925, 0.9011, 0.7889, 0.9011, 0.7898, 0.9012, 0.7898, 0.9034, 0.7883, 0.9034, 0.7883, 0.9012, 0.7898, 0.9051, 0.7898, 0.9096, 0.7883, 0.9096, 0.7883, 0.9051, 0.7932, 0.8989, 0.7944, 0.8989, 0.794, 0.9011, 0.7925, 0.9011, 0.9276, 0.8583, 0.9289, 0.8583, 0.9286, 0.86, 0.9271, 0.86, 0.9246, 0.8583, 0.9276, 0.8583, 0.9271, 0.86, 0.9236, 0.86, 0.9445, 0.8642, 0.9435, 0.8659, 0.9478, 0.8659, 0.9482, 0.8642, 0.9482, 0.8642, 0.9478, 0.8659, 0.949, 0.8659, 0.9492, 0.8642, 0.9492, 0.8572, 0.949, 0.8576, 0.9435, 0.8576, 0.9445, 0.8572, 0.9445, 0.8572, 0.9435, 0.8576, 0.9435, 0.8659, 0.9445, 0.8642, 0.9289, 0.8583, 0.9293, 0.8583, 0.9291, 0.86, 0.9286, 0.86, 0.9293, 0.8513, 0.9246, 0.8513, 0.9236, 0.8517, 0.9291, 0.8517, 0.9246, 0.8513, 0.9246, 0.8583, 0.9236, 0.86, 0.9236, 0.8517, 0.7898, 0.9034, 0.7898, 0.9048, 0.7883, 0.9048, 0.7883, 0.9034, 0.7934, 0.9034, 0.7934, 0.9048, 0.7898, 0.9048, 0.7898, 0.9034, 0.8694, 0.824, 0.867, 0.824, 0.867, 0.8248, 0.8694, 0.8248, 0.867, 0.824, 0.8663, 0.824, 0.8663, 0.8248, 0.867, 0.8248, 0.8725, 0.824, 0.8694, 0.824, 0.8694, 0.8248, 0.8725, 0.8248, 0.8614, 0.8194, 0.8553, 0.8194, 0.8553, 0.8201, 0.8614, 0.8201, 0.9403, 0.8717, 0.9403, 0.8731, 0.9398, 0.8731, 0.9398, 0.8717, 0.799, 0.9034, 0.799, 0.9048, 0.7934, 0.9048, 0.7934, 0.9034, 0.7788, 0.8949, 0.7788, 0.8963, 0.7677, 0.8963, 0.7677, 0.8949, 0.9488, 0.9121, 0.9453, 0.9121, 0.9453, 0.9121, 0.9488, 0.9121, 0.9448, 0.9146, 0.9444, 0.9146, 0.9444, 0.9146, 0.9448, 0.9146, 0.946, 0.9143, 0.9488, 0.9143, 0.9488, 0.9143, 0.946, 0.9143, 0.9287, 0.9057, 0.9374, 0.9057, 0.9374, 0.9057, 0.9287, 0.9057, 0.9287, 0.9077, 0.9374, 0.9077, 0.9374, 0.9077, 0.9287, 0.9077, 0.9448, 0.9143, 0.946, 0.9143, 0.946, 0.9143, 0.9448, 0.9143, 0.9488, 0.9123, 0.9531, 0.9123, 0.9531, 0.9123, 0.9488, 0.9123, 0.9488, 0.9143, 0.9531, 0.9143, 0.9531, 0.9143, 0.9488, 0.9143, 0.9444, 0.9123, 0.9453, 0.9123, 0.9453, 0.9123, 0.9444, 0.9123, 0.949, 0.9093, 0.949, 0.9096, 0.9478, 0.9096, 0.9478, 0.9093, 0.9517, 0.9093, 0.9517, 0.9096, 0.949, 0.9096, 0.949, 0.9093, 0.9544, 0.9034, 0.951, 0.9034, 0.951, 0.9036, 0.9544, 0.9036, 0.951, 0.9034, 0.95, 0.9034, 0.95, 0.9036, 0.951, 0.9036, 0.9588, 0.9034, 0.9544, 0.9034, 0.9544, 0.9036, 0.9588, 0.9036, 0.943, 0.8968, 0.9343, 0.8968, 0.9343, 0.897, 0.943, 0.897, 0.9478, 0.9093, 0.9478, 0.9096, 0.9474, 0.9096, 0.9474, 0.9093, 0.9561, 0.9093, 0.9561, 0.9096, 0.9517, 0.9096, 0.9517, 0.9093, 0.9404, 0.9027, 0.9404, 0.903, 0.9317, 0.903, 0.9317, 0.9027, 0.9531, 0.9146, 0.9488, 0.9146, 0.9488, 0.9146, 0.9531, 0.9146, 0.9453, 0.9121, 0.9444, 0.9121, 0.9444, 0.9121, 0.9453, 0.9121, 0.946, 0.9146, 0.9448, 0.9146, 0.9448, 0.9146, 0.946, 0.9146, 0.9374, 0.9079, 0.9287, 0.9079, 0.9287, 0.9079, 0.9374, 0.9079, 0.9531, 0.9121, 0.9488, 0.9121, 0.9488, 0.9121, 0.9531, 0.9121, 0.9488, 0.9146, 0.946, 0.9146, 0.946, 0.9146, 0.9488, 0.9146, 0.9374, 0.9054, 0.9287, 0.9054, 0.9287, 0.9054, 0.9374, 0.9054, 0.9453, 0.9123, 0.9488, 0.9123, 0.9488, 0.9123, 0.9453, 0.9123, 0.9444, 0.9143, 0.9448, 0.9143, 0.9448, 0.9143, 0.9444, 0.9143, 0.7788, 0.8966, 0.7677, 0.8966, 0.7677, 0.9011, 0.7788, 0.9011, 0.799, 0.9051, 0.7934, 0.9051, 0.7934, 0.9096, 0.799, 0.9096, 0.7903, 0.8922, 0.7889, 0.8927, 0.7889, 0.9011, 0.7903, 0.8989, 0.7948, 0.8922, 0.7945, 0.8927, 0.7889, 0.8927, 0.7903, 0.8922, 0.7944, 0.8989, 0.794, 0.9011, 0.7945, 0.9011, 0.7948, 0.8989, 0.7883, 0.9051, 0.7878, 0.9051, 0.7878, 0.9096, 0.7883, 0.9096, 0.8614, 0.8203, 0.8614, 0.8227, 0.8553, 0.8227, 0.8553, 0.8203, 0.8725, 0.8249, 0.8725, 0.8274, 0.8694, 0.8274, 0.8694, 0.8249, 0.8677, 0.8178, 0.8677, 0.8215, 0.8669, 0.8227, 0.8669, 0.8181, 0.8701, 0.8178, 0.8677, 0.8178, 0.8669, 0.8181, 0.87, 0.8181, 0.8696, 0.8215, 0.8701, 0.8215, 0.87, 0.8227, 0.8694, 0.8227, 0.867, 0.8249, 0.867, 0.8274, 0.8663, 0.8274, 0.8663, 0.8249, 0.867, 0.8228, 0.867, 0.824, 0.8663, 0.824, 0.8663, 0.8228, 0.8725, 0.8228, 0.8725, 0.824, 0.8694, 0.824, 0.8694, 0.8228, 0.8614, 0.8181, 0.8614, 0.8194, 0.8553, 0.8194, 0.8553, 0.8181, 0.7883, 0.9012, 0.7878, 0.9012, 0.7878, 0.9034, 0.7883, 0.9034, 0.799, 0.9012, 0.7934, 0.9012, 0.7934, 0.9034, 0.799, 0.9034, 0.7788, 0.8927, 0.7677, 0.8927, 0.7677, 0.8949, 0.7788, 0.8949, 0.8694, 0.8228, 0.8694, 0.824, 0.867, 0.824, 0.867, 0.8228, 0.8694, 0.8249, 0.8694, 0.8274, 0.867, 0.8274, 0.867, 0.8249, 0.8677, 0.8215, 0.8696, 0.8215, 0.8694, 0.8227, 0.8669, 0.8227, 0.7934, 0.9012, 0.7898, 0.9012, 0.7898, 0.9034, 0.7934, 0.9034, 0.7934, 0.9051, 0.7898, 0.9051, 0.7898, 0.9096, 0.7934, 0.9096, 0.7903, 0.8989, 0.7889, 0.9011, 0.7925, 0.9011, 0.7932, 0.8989, 0.7898, 0.9012, 0.7883, 0.9012, 0.7883, 0.9034, 0.7898, 0.9034, 0.7898, 0.9051, 0.7883, 0.9051, 0.7883, 0.9096, 0.7898, 0.9096, 0.7932, 0.8989, 0.7925, 0.9011, 0.794, 0.9011, 0.7944, 0.8989, 0.9276, 0.8583, 0.9271, 0.86, 0.9286, 0.86, 0.9289, 0.8583, 0.9246, 0.8583, 0.9236, 0.86, 0.9271, 0.86, 0.9276, 0.8583, 0.9445, 0.8642, 0.9482, 0.8642, 0.9478, 0.8659, 0.9435, 0.8659, 0.9482, 0.8642, 0.9492, 0.8642, 0.949, 0.8659, 0.9478, 0.8659, 0.9492, 0.8572, 0.9445, 0.8572, 0.9435, 0.8576, 0.949, 0.8576, 0.9445, 0.8572, 0.9445, 0.8642, 0.9435, 0.8659, 0.9435, 0.8576, 0.9289, 0.8583, 0.9286, 0.86, 0.9291, 0.86, 0.9293, 0.8583, 0.9293, 0.8513, 0.9291, 0.8517, 0.9236, 0.8517, 0.9246, 0.8513, 0.9246, 0.8513, 0.9236, 0.8517, 0.9236, 0.86, 0.9246, 0.8583, 0.7898, 0.9034, 0.7883, 0.9034, 0.7883, 0.9048, 0.7898, 0.9048, 0.7934, 0.9034, 0.7898, 0.9034, 0.7898, 0.9048, 0.7934, 0.9048, 0.8694, 0.824, 0.8694, 0.8248, 0.867, 0.8248, 0.867, 0.824, 0.867, 0.824, 0.867, 0.8248, 0.8663, 0.8248, 0.8663, 0.824, 0.8725, 0.824, 0.8725, 0.8248, 0.8694, 0.8248, 0.8694, 0.824, 0.8614, 0.8194, 0.8614, 0.8201, 0.8553, 0.8201, 0.8553, 0.8194, 0.7883, 0.9034, 0.7878, 0.9034, 0.7878, 0.9048, 0.7883, 0.9048, 0.799, 0.9034, 0.7934, 0.9034, 0.7934, 0.9048, 0.799, 0.9048, 0.7788, 0.8949, 0.7677, 0.8949, 0.7677, 0.8963, 0.7788, 0.8963, 0.9488, 0.9121, 0.9488, 0.9121, 0.9453, 0.9121, 0.9453, 0.9121, 0.9448, 0.9146, 0.9448, 0.9146, 0.9444, 0.9146, 0.9444, 0.9146, 0.946, 0.9143, 0.946, 0.9143, 0.9488, 0.9143, 0.9488, 0.9143, 0.9287, 0.9057, 0.9287, 0.9057, 0.9374, 0.9057, 0.9374, 0.9057, 0.9287, 0.9077, 0.9287, 0.9077, 0.9374, 0.9077, 0.9374, 0.9077, 0.9448, 0.9143, 0.9448, 0.9143, 0.946, 0.9143, 0.946, 0.9143, 0.9488, 0.9123, 0.9488, 0.9123, 0.9531, 0.9123, 0.9531, 0.9123, 0.9488, 0.9143, 0.9488, 0.9143, 0.9531, 0.9143, 0.9531, 0.9143, 0.9444, 0.9123, 0.9444, 0.9123, 0.9453, 0.9123, 0.9453, 0.9123, 0.949, 0.9093, 0.9478, 0.9093, 0.9478, 0.9096, 0.949, 0.9096, 0.9517, 0.9093, 0.949, 0.9093, 0.949, 0.9096, 0.9517, 0.9096, 0.9544, 0.9034, 0.9544, 0.9036, 0.951, 0.9036, 0.951, 0.9034, 0.951, 0.9034, 0.951, 0.9036, 0.95, 0.9036, 0.95, 0.9034, 0.9588, 0.9034, 0.9588, 0.9036, 0.9544, 0.9036, 0.9544, 0.9034, 0.943, 0.8968, 0.943, 0.897, 0.9343, 0.897, 0.9343, 0.8968, 0.9478, 0.9093, 0.9474, 0.9093, 0.9474, 0.9096, 0.9478, 0.9096, 0.9561, 0.9093, 0.9517, 0.9093, 0.9517, 0.9096, 0.9561, 0.9096, 0.9404, 0.9027, 0.9317, 0.9027, 0.9317, 0.903, 0.9404, 0.903, 0.9531, 0.9146, 0.9531, 0.9146, 0.9488, 0.9146, 0.9488, 0.9146, 0.9453, 0.9121, 0.9453, 0.9121, 0.9444, 0.9121, 0.9444, 0.9121, 0.946, 0.9146, 0.946, 0.9146, 0.9448, 0.9146, 0.9448, 0.9146, 0.9374, 0.9079, 0.9374, 0.9079, 0.9287, 0.9079, 0.9287, 0.9079, 0.9531, 0.9121, 0.9531, 0.9121, 0.9488, 0.9121, 0.9488, 0.9121, 0.9488, 0.9146, 0.9488, 0.9146, 0.946, 0.9146, 0.946, 0.9146, 0.9374, 0.9054, 0.9374, 0.9054, 0.9287, 0.9054, 0.9287, 0.9054, 0.9453, 0.9123, 0.9453, 0.9123, 0.9488, 0.9123, 0.9488, 0.9123, 0.9444, 0.9143, 0.9444, 0.9143, 0.9448, 0.9143, 0.9448, 0.9143, 0.7934, 0.9012, 0.7898, 0.9012, 0.7898, 0.9012, 0.7934, 0.9012, 0.7788, 0.8927, 0.7677, 0.8927, 0.7677, 0.8927, 0.7788, 0.8927, 0.9246, 0.8583, 0.9246, 0.8513, 0.9246, 0.8513, 0.9246, 0.8583, 0.9246, 0.8513, 0.9293, 0.8513, 0.9293, 0.8513, 0.9246, 0.8513, 0.799, 0.9012, 0.7934, 0.9012, 0.7934, 0.9012, 0.799, 0.9012, 0.9276, 0.8583, 0.9246, 0.8583, 0.9246, 0.8583, 0.9276, 0.8583, 0.867, 0.8228, 0.8694, 0.8228, 0.8694, 0.8228, 0.867, 0.8228, 0.8553, 0.8181, 0.8614, 0.8181, 0.8614, 0.8181, 0.8553, 0.8181, 0.9445, 0.8572, 0.9445, 0.8642, 0.9445, 0.8642, 0.9445, 0.8572, 0.9492, 0.8572, 0.9445, 0.8572, 0.9445, 0.8572, 0.9492, 0.8572, 0.8694, 0.8228, 0.8725, 0.8228, 0.8725, 0.8228, 0.8694, 0.8228, 0.9482, 0.8642, 0.9492, 0.8642, 0.9492, 0.8642, 0.9482, 0.8642, 0.8663, 0.8228, 0.867, 0.8228, 0.867, 0.8228, 0.8663, 0.8228, 0.9445, 0.8642, 0.9482, 0.8642, 0.9482, 0.8642, 0.9445, 0.8642, 0.7898, 0.9012, 0.7883, 0.9012, 0.7883, 0.9012, 0.7898, 0.9012, 0.9289, 0.8583, 0.9276, 0.8583, 0.9276, 0.8583, 0.9289, 0.8583, 0.9325, 0.8753, 0.932, 0.8753, 0.932, 0.8753, 0.9325, 0.8753, 0.9293, 0.8583, 0.9289, 0.8583, 0.9289, 0.8583, 0.9293, 0.8583])
me_cube_001.materials.append(mat_material)
me_cube_001.use_remesh_preserve_volume = False
me_cube_001.use_remesh_preserve_attributes = False
me_cube_001.use_mirror_vertex_groups = False
me_cube_001.update()

# ---- objects
ob_cube = bpy.data.objects.new('Cube', me_cube)
ob_light = bpy.data.objects.new('Light', light_light)
ob_camera = bpy.data.objects.new('Camera', cam_camera)
ob_cube_001 = bpy.data.objects.new('Cube.001', me_cube_002)
ob_cube_002 = bpy.data.objects.new('Cube.002', me_cube_003)
ob_cube_003 = bpy.data.objects.new('Cube.003', me_cube_001)

# ---- transforms, parenting, visibility, modifiers, constraints
ob_cube.location = (0.0, 0.0, 0.0)
ob_cube.scale = (0.311, 0.311, 0.6)
ob_cube.lock_rotations_4d = False
ob_cube.empty_display_type = 'ARROWS'
ob_cube.lineart.crease_threshold = 0.0
ob_light.location = (4.076, 1.005, 5.904)
ob_light.rotation_euler = (0.6503, 0.05522, 1.866)
ob_light.lock_rotations_4d = False
ob_light.empty_display_type = 'ARROWS'
ob_light.color = (0.0, 0.0, 0.0, 0.0)
ob_light.lineart.crease_threshold = 0.0
ob_camera.location = (7.359, -6.926, 4.958)
ob_camera.rotation_euler = (1.109, 0.0, 0.8149)
ob_camera.lock_rotations_4d = False
ob_camera.empty_display_type = 'ARROWS'
ob_camera.color = (0.0, 0.0, 0.0, 0.0)
ob_camera.display_type = 'WIRE'
ob_camera.lineart.crease_threshold = 0.0
ob_cube_001.location = (0.0, 0.0, 0.0)
ob_cube_001.scale = (0.311, 0.311, 0.6)
ob_cube_001.lock_rotations_4d = False
ob_cube_001.empty_display_type = 'ARROWS'
ob_cube_001.lineart.crease_threshold = 0.0
ob_cube_002.location = (0.0, 0.0, 0.0)
ob_cube_002.scale = (0.311, 0.311, 0.6)
ob_cube_002.lock_rotations_4d = False
ob_cube_002.empty_display_type = 'ARROWS'
ob_cube_002.lineart.crease_threshold = 0.0
ob_cube_003.location = (0.0, 0.0, 0.0)
ob_cube_003.scale = (0.311, 0.311, 0.6)
ob_cube_003.lock_rotations_4d = False
ob_cube_003.empty_display_type = 'ARROWS'
ob_cube_003.lineart.crease_threshold = 0.0

# ---- collection membership
col_collection.objects.link(ob_cube)
col_collection.objects.link(ob_light)
col_collection.objects.link(ob_camera)
col_collection.objects.link(ob_cube_001)
col_collection.objects.link(ob_cube_002)
col_collection.objects.link(ob_cube_003)

# ---- scene / render settings (as saved in the file)
scene.camera = ob_camera
scene.frame_start = 1; scene.frame_end = 250; scene.frame_set(1)
scene.render.engine = 'BLENDER_EEVEE_NEXT'
scene.cycles.use_denoising = False
scene.cycles.samples = 128
scene.cycles.sampling_pattern = 'TABULATED_SOBOL'
scene.cycles.use_adaptive_sampling = False
scene.cycles.use_light_tree = False
scene.view_settings.view_transform = 'Filmic'
bpy.context.view_layer.update()
